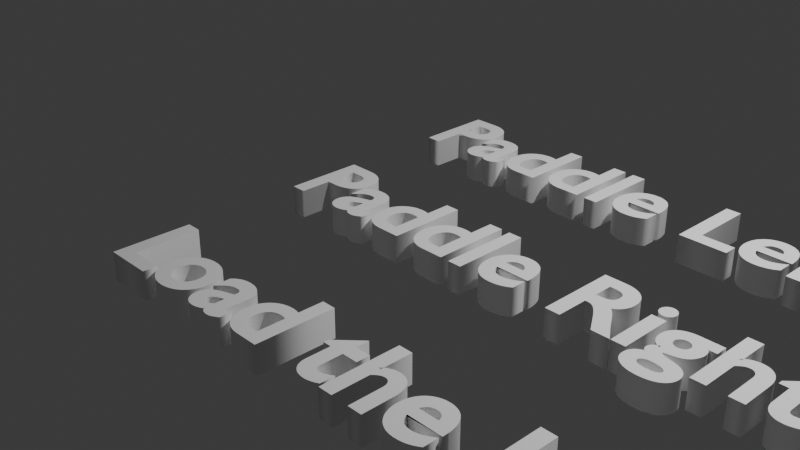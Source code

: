 # Source: ControlV2.blend  (saved by Blender 4.2.66; exported with 4.5.12 LTS)
import bpy
from mathutils import Matrix  # noqa: F401  (used for matrix-valued properties, if any)

bpy.ops.wm.read_factory_settings(use_empty=True)
scene = bpy.context.scene
scene.name = 'Scene'

# ---- collections
col_collection = bpy.data.collections.new('Collection'); scene.collection.children.link(col_collection)

# ---- materials (node trees are filled in below, after node groups)
mat_material_001 = bpy.data.materials.new('Material.001')
mat_material_002 = bpy.data.materials.new('Material.002')
mat_material_003 = bpy.data.materials.new('Material.003')

# ---- material node trees
mat_material_001.use_nodes = True; mat_material_001.node_tree.nodes.clear()
_N = mat_material_001.node_tree.nodes; _L = mat_material_001.node_tree.links
n0 = _N.new('ShaderNodeBsdfPrincipled'); n0.name = 'Principled BSDF'; n0.location = (10, 300)
n0.inputs[0].default_value = (1.0, 1.0, 1.0, 1.0)
n1 = _N.new('ShaderNodeOutputMaterial'); n1.name = 'Material Output'; n1.location = (300, 300)
_L.new(n0.outputs[0], n1.inputs[0])
n1.is_active_output = True
mat_material_002.use_nodes = True; mat_material_002.node_tree.nodes.clear()
_N = mat_material_002.node_tree.nodes; _L = mat_material_002.node_tree.links
n0 = _N.new('ShaderNodeBsdfPrincipled'); n0.name = 'Principled BSDF'; n0.location = (10, 300)
n0.inputs[0].default_value = (1.0, 1.0, 1.0, 1.0)
n1 = _N.new('ShaderNodeOutputMaterial'); n1.name = 'Material Output'; n1.location = (300, 300)
_L.new(n0.outputs[0], n1.inputs[0])
n1.is_active_output = True
mat_material_003.use_nodes = True; mat_material_003.node_tree.nodes.clear()
_N = mat_material_003.node_tree.nodes; _L = mat_material_003.node_tree.links
n0 = _N.new('ShaderNodeBsdfPrincipled'); n0.name = 'Principled BSDF'; n0.location = (10, 300)
n0.inputs[0].default_value = (1.0, 1.0, 1.0, 1.0)
n1 = _N.new('ShaderNodeOutputMaterial'); n1.name = 'Material Output'; n1.location = (300, 300)
_L.new(n0.outputs[0], n1.inputs[0])
n1.is_active_output = True

# ---- world
world_world = bpy.data.worlds.new('World'); scene.world = world_world
world_world.use_nodes = True; world_world.node_tree.nodes.clear()
_N = world_world.node_tree.nodes; _L = world_world.node_tree.links
n0 = _N.new('ShaderNodeOutputWorld'); n0.name = 'World Output'; n0.location = (300, 300)
n1 = _N.new('ShaderNodeBackground'); n1.name = 'Background'; n1.location = (10, 300)
n1.inputs[0].default_value = (0.05088, 0.05088, 0.05088, 1.0)
_L.new(n1.outputs[0], n0.inputs[0])
n0.is_active_output = True
world_world.color = (0.05088, 0.05088, 0.05088)
world_world.sun_shadow_jitter_overblur = 0.0

# ---- cameras
cam_camera = bpy.data.cameras.new('Camera')
cam_camera.clip_end = 100.0
cam_camera.ortho_scale = 7.314

# ---- lights
light_light = bpy.data.lights.new('Light', 'POINT')
light_light.energy = 1000.0
light_light.shadow_soft_size = 0.1

# ---- curves / text
txt_text = bpy.data.curves.new('Text', 'FONT')
txt_text.dimensions = '2D'
txt_text.body = 'Paddle Left'
txt_text.materials.append(mat_material_001)
txt_text.offset = 0.02
txt_text.extrude = 0.13
txt_text_001 = bpy.data.curves.new('Text.001', 'FONT')
txt_text_001.dimensions = '2D'
txt_text_001.body = 'Paddle Right'
txt_text_001.materials.append(mat_material_002)
txt_text_001.offset = 0.02
txt_text_001.extrude = 0.13
txt_text_002 = bpy.data.curves.new('Text.002', 'FONT')
txt_text_002.dimensions = '2D'
txt_text_002.body = 'Load the Laucher'
txt_text_002.materials.append(mat_material_003)
txt_text_002.offset = 0.02
txt_text_002.extrude = 0.13

# ---- objects
ob_light = bpy.data.objects.new('Light', light_light)
ob_camera = bpy.data.objects.new('Camera', cam_camera)
ob_text = bpy.data.objects.new('Text', txt_text)
ob_text_001 = bpy.data.objects.new('Text.001', txt_text_001)
ob_text_002 = bpy.data.objects.new('Text.002', txt_text_002)

# ---- transforms, parenting, visibility, modifiers, constraints
ob_light.location = (4.076, 1.005, 5.904)
ob_light.rotation_euler = (0.6503, 0.05522, 1.866)
ob_light.lock_rotations_4d = False
ob_light.empty_display_type = 'ARROWS'
ob_light.color = (0.0, 0.0, 0.0, 0.0)
ob_light.lineart.crease_threshold = 0.0
ob_camera.location = (7.359, -6.926, 4.958)
ob_camera.rotation_euler = (1.109, 0.0, 0.8149)
ob_camera.lock_rotations_4d = False
ob_camera.empty_display_type = 'ARROWS'
ob_camera.color = (0.0, 0.0, 0.0, 0.0)
ob_camera.display_type = 'WIRE'
ob_camera.lineart.crease_threshold = 0.0
ob_text.location = (0.0, 0.3809, 0.6692)
ob_text_001.location = (0.0, -1.333, 0.6692)
ob_text_002.location = (0.0, -3.177, 0.6692)

# ---- collection membership
col_collection.objects.link(ob_light)
col_collection.objects.link(ob_camera)
col_collection.objects.link(ob_text)
col_collection.objects.link(ob_text_001)
col_collection.objects.link(ob_text_002)

# ---- scene / render settings (as saved in the file)
scene.camera = ob_camera
scene.frame_start = 1; scene.frame_end = 250; scene.frame_set(1)
scene.render.engine = 'BLENDER_EEVEE_NEXT'
bpy.context.view_layer.update()

